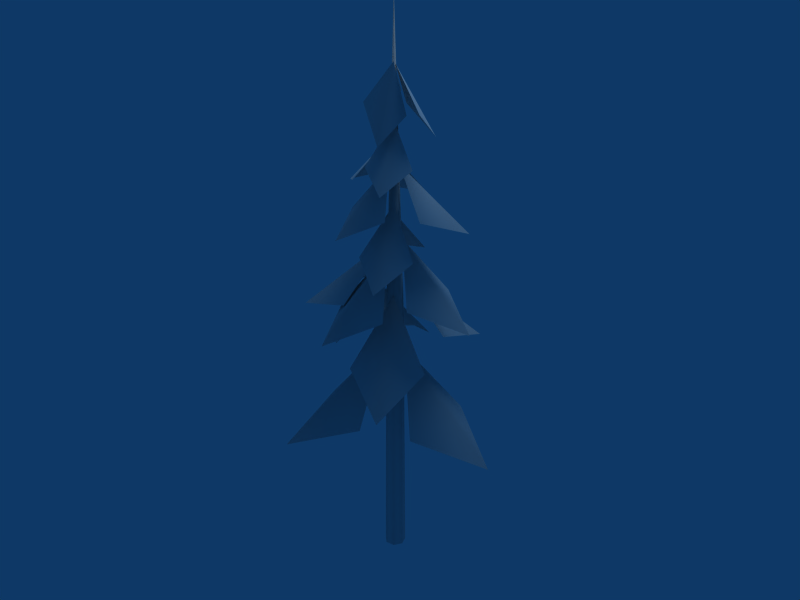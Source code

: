 # Source: pino.blend  (saved by Blender 2.79.0; exported with 4.5.12 LTS)
import bpy
from mathutils import Matrix  # noqa: F401  (used for matrix-valued properties, if any)

bpy.ops.wm.read_factory_settings(use_empty=True)
scene = bpy.context.scene
scene.name = 'Scene'

# ---- collections
col_collection_1 = bpy.data.collections.new('Collection 1'); scene.collection.children.link(col_collection_1)

# ---- materials (node trees are filled in below, after node groups)
mat_pino = bpy.data.materials.new('pino')
mat_pino.alpha_threshold = 0.0
mat_pino.roughness = 0.5

# ---- material node trees

# ---- world
world_world = bpy.data.worlds.new('World'); scene.world = world_world
world_world.color = (0.05656, 0.2208, 0.4)
world_world.use_sun_shadow = False
world_world.sun_shadow_jitter_overblur = 0.0
world_world.cycles.sampling_method = 'NONE'
world_world.cycles.sample_map_resolution = 256

# ---- lights
light_lamp = bpy.data.lights.new('Lamp', 'POINT')
light_lamp.transmission_factor = 0.0
light_lamp.energy = 100.0
light_lamp.shadow_buffer_clip_start = 0.5
light_lamp.shadow_soft_size = 1.0
light_lamp.shadow_maximum_resolution = 0.006
light_lamp.use_absolute_resolution = True
light_lamp.cycles.use_multiple_importance_sampling = False

# ---- meshes
me_cylinder = bpy.data.meshes.new('Cylinder')
me_cylinder.from_pydata([(0.1691, 0.1691, 0.0), (0.2377, -0.02678, 0.0), (0.1273, -0.2025, 0.0), (-0.079, -0.2258, 0.0), (-0.2258, -0.079, 0.0), (-0.2025, 0.1273, 0.0), (-0.02678, 0.2377, 0.0), (0.1383, 0.1383, 6.059), (0.1943, -0.02189, 6.059), (0.104, -0.1656, 6.059), (-0.06458, -0.1846, 6.059), (-0.1846, -0.06458, 6.059), (-0.1656, 0.104, 6.059), (-0.02189, 0.1943, 6.059), (2.384e-07, 6.706e-08, 12.95), (1.164, -0.8859, 3.771), (0.2655, 0.01274, 5.339), (1.164, 0.9114, 3.771), (2.582, 0.01274, 3.187), (-0.5443, 2.167, 3.229), (-1.001, 0.7848, 3.735), (-0.05542, 0.2189, 5.094), (0.5104, 1.164, 3.735), (-1.316, -0.5522, 3.905), (-0.111, -0.2218, 5.445), (0.2192, -1.426, 3.905), (-1.238, -2.2, 3.331), (1.162, -1.962, 4.727), (1.217, -0.4768, 5.244), (0.1292, -0.1901, 6.631), (-0.1573, -1.278, 5.244), (-1.083, 0.3725, 6.513), (-0.1042, -0.05003, 7.828), (-0.5269, -1.029, 6.513), (-1.911, -0.7668, 6.023), (-0.8462, 1.319, 7.002), (-0.8397, 0.2508, 7.374), (-0.04915, 0.07848, 8.372), (0.123, 0.8691, 7.374), (-0.2398, -0.8342, 7.644), (0.05089, -0.07914, 8.642), (0.8059, -0.3699, 7.644), (0.6494, -1.427, 7.272), (1.419, 0.6856, 8.11), (0.358, 0.8126, 8.482), (0.0883, 0.04977, 9.48), (0.8512, -0.2198, 8.482), (1.062, 0.344, 5.739), (0.1126, 0.1693, 6.93), (-0.06197, 1.119, 5.739), (1.112, 1.619, 5.296), (-0.5143, 0.7042, 9.063), (-0.08557, 0.01804, 10.06), (-0.7718, -0.4106, 9.063), (-1.523, 0.35, 8.691), (0.6164, -1.166, 9.26), (0.6959, -0.2707, 9.573), (0.04788, -0.0637, 10.41), (-0.1591, -0.7117, 9.573), (0.6661, -0.03173, 10.63), (0.03317, 0.005074, 11.52), (-0.07724, 0.4744, 10.61), (0.6431, 0.5205, 10.05), (0.2229, -0.7663, 10.08), (0.3321, -0.01907, 10.55), (0.01633, -0.03601, 11.57), (-0.3515, -0.5123, 10.81), (-0.9054, 0.9184, 5.244), (-0.2211, 0.02543, 6.631), (-1.114, -0.6588, 5.244), (-2.254, 0.2944, 4.727), (1.988, 0.01061, 6.235), (0.8973, 0.7019, 6.684), (0.2058, 0.01061, 7.89), (0.8973, -0.6807, 6.684), (-0.3588, -1.899, 5.972), (0.5098, -0.9823, 6.411), (-0.02367, -0.1887, 7.591), (-0.8172, -0.7224, 6.411), (-0.6365, -0.5632, 8.56), (-0.01697, -0.1466, 9.481), (0.3996, -0.7662, 8.56), (-0.2786, -1.482, 8.217), (0.2171, 0.9408, 5.3), (-0.07025, 0.1553, 6.332), (-0.8557, 0.4428, 5.3), (-0.7122, 1.538, 4.916), (-0.3002, 1.296, 8.427), (-0.5849, 0.478, 8.728), (-0.0281, 0.1323, 9.537), (0.3176, 0.6891, 8.728), (-0.2818, 0.5613, 10.81), (-0.03243, 0.01363, 11.57), (-0.1649, -0.2735, 10.55), (-0.7747, 0.1721, 10.08)], [], [(7, 1, 0), (8, 2, 1), (9, 3, 2), (10, 4, 3), (11, 5, 4), (12, 6, 5), (0, 13, 7), (7, 13, 14), (13, 12, 14), (12, 11, 14), (11, 10, 14), (10, 9, 14), (9, 8, 14), (8, 7, 14), (15, 18, 16), (16, 18, 17), (21, 19, 20), (22, 19, 21), (23, 26, 24), (24, 26, 25), (29, 27, 28), (30, 27, 29), (31, 34, 32), (32, 34, 33), (37, 35, 36), (38, 35, 37), (39, 42, 40), (40, 42, 41), (45, 43, 44), (46, 43, 45), (47, 50, 48), (48, 50, 49), (51, 54, 52), (52, 54, 53), (57, 55, 56), (58, 55, 57), (59, 62, 60), (60, 62, 61), (65, 63, 64), (66, 63, 65), (67, 70, 68), (68, 70, 69), (73, 71, 72), (74, 71, 73), (77, 75, 76), (78, 75, 77), (79, 82, 80), (80, 82, 81), (83, 86, 84), (84, 86, 85), (89, 87, 88), (90, 87, 89), (91, 94, 92), (92, 94, 93), (7, 8, 1), (8, 9, 2), (9, 10, 3), (10, 11, 4), (11, 12, 5), (12, 13, 6), (0, 6, 13)])
me_cylinder.polygons.foreach_set('use_smooth', [True] * 61)
_uv = me_cylinder.uv_layers.new(name='UVTex')
_uv.uv.foreach_set('vector', [0.2277, 0.4999, 0.1366, 0.0005768, 0.2042, 3.617e-07, 0.1644, 0.5044, 0.06869, 0.00157, 0.1366, 0.0005768, 0.09971, 0.5133, 0.0, 0.002745, 0.06869, 0.00157, 0.4847, 0.5255, 0.4066, 0.001809, 0.4742, 0.003383, 0.4181, 0.5123, 0.3392, 0.0006235, 0.4066, 0.001809, 0.3538, 0.5038, 0.2717, 0.0, 0.3392, 0.0006235, 0.2042, 3.617e-07, 0.2905, 0.4997, 0.2277, 0.4999, 0.2277, 0.4999, 0.2905, 0.4997, 0.2608, 1.0, 0.2905, 0.4997, 0.3538, 0.5038, 0.2608, 1.0, 0.3538, 0.5038, 0.4181, 0.5123, 0.2608, 1.0, 0.4181, 0.5123, 0.4847, 0.5255, 0.2608, 1.0, 0.03276, 0.5272, 0.09971, 0.5133, 0.2608, 1.0, 0.09971, 0.5133, 0.1644, 0.5044, 0.2608, 1.0, 0.1644, 0.5044, 0.2277, 0.4999, 0.2608, 1.0, 0.5153, 0.5011, 0.7522, 0.8288, 0.7472, 0.1699, 0.7472, 0.1699, 0.7522, 0.8288, 0.9841, 0.4976, 0.7472, 0.1699, 0.7522, 0.8288, 0.9841, 0.4976, 0.5153, 0.5011, 0.7522, 0.8288, 0.7472, 0.1699, 0.5153, 0.5011, 0.7522, 0.8288, 0.7472, 0.1699, 0.7472, 0.1699, 0.7522, 0.8288, 0.9841, 0.4976, 0.7472, 0.1699, 0.7522, 0.8288, 0.9841, 0.4976, 0.5153, 0.5011, 0.7522, 0.8288, 0.7472, 0.1699, 0.5153, 0.5011, 0.7522, 0.8288, 0.7472, 0.1699, 0.7472, 0.1699, 0.7522, 0.8288, 0.9841, 0.4976, 0.7472, 0.1699, 0.7522, 0.8288, 0.9841, 0.4976, 0.5153, 0.5011, 0.7522, 0.8288, 0.7472, 0.1699, 0.5153, 0.5011, 0.7522, 0.8288, 0.7472, 0.1699, 0.7472, 0.1699, 0.7522, 0.8288, 0.9841, 0.4976, 0.7472, 0.1699, 0.7522, 0.8288, 0.9841, 0.4976, 0.5153, 0.5011, 0.7522, 0.8288, 0.7472, 0.1699, 0.5153, 0.5011, 0.7522, 0.8288, 0.7472, 0.1699, 0.7472, 0.1699, 0.7522, 0.8288, 0.9841, 0.4976, 0.5153, 0.5011, 0.7522, 0.8288, 0.7472, 0.1699, 0.7472, 0.1699, 0.7522, 0.8288, 0.9841, 0.4976, 0.7472, 0.1699, 0.7522, 0.8288, 0.9841, 0.4976, 0.5153, 0.5011, 0.7522, 0.8288, 0.7472, 0.1699, 0.5153, 0.5011, 0.7522, 0.8288, 0.7472, 0.1699, 0.7472, 0.1699, 0.7522, 0.8288, 0.9841, 0.4976, 0.7472, 0.1699, 0.7522, 0.8288, 0.9841, 0.4976, 0.5153, 0.5011, 0.7522, 0.8288, 0.7472, 0.1699, 0.5153, 0.5011, 0.7522, 0.8288, 0.7472, 0.1699, 0.7472, 0.1699, 0.7522, 0.8288, 0.9841, 0.4976, 0.7472, 0.1699, 0.7522, 0.8288, 0.9841, 0.4976, 0.5153, 0.5011, 0.7522, 0.8288, 0.7472, 0.1699, 0.7472, 0.1699, 0.7522, 0.8288, 0.9841, 0.4976, 0.5153, 0.5011, 0.7522, 0.8288, 0.7472, 0.1699, 0.5153, 0.5011, 0.7522, 0.8288, 0.7472, 0.1699, 0.7472, 0.1699, 0.7522, 0.8288, 0.9841, 0.4976, 0.5153, 0.5011, 0.7522, 0.8288, 0.7472, 0.1699, 0.7472, 0.1699, 0.7522, 0.8288, 0.9841, 0.4976, 0.7472, 0.1699, 0.7522, 0.8288, 0.9841, 0.4976, 0.5153, 0.5011, 0.7522, 0.8288, 0.7472, 0.1699, 0.5153, 0.5011, 0.7522, 0.8288, 0.7472, 0.1699, 0.7472, 0.1699, 0.7522, 0.8288, 0.9841, 0.4976, 0.2277, 0.4999, 0.1644, 0.5044, 0.1366, 0.0005768, 0.1644, 0.5044, 0.09971, 0.5133, 0.06869, 0.00157, 0.09971, 0.5133, 0.03276, 0.5272, 0.0, 0.002745, 0.4847, 0.5255, 0.4181, 0.5123, 0.4066, 0.001809, 0.4181, 0.5123, 0.3538, 0.5038, 0.3392, 0.0006235, 0.3538, 0.5038, 0.2905, 0.4997, 0.2717, 0.0, 0.2042, 3.617e-07, 0.2717, 0.0, 0.2905, 0.4997])
me_cylinder.materials.append(mat_pino)
me_cylinder.use_remesh_preserve_volume = False
me_cylinder.use_remesh_preserve_attributes = False
me_cylinder.use_mirror_vertex_groups = False
me_cylinder.update()

# ---- objects
ob_lamp = bpy.data.objects.new('Lamp', light_lamp)
ob_pino = bpy.data.objects.new('pino', me_cylinder)

# ---- transforms, parenting, visibility, modifiers, constraints
ob_lamp.location = (0.006911, 1.315, 4.255)
ob_lamp.lock_rotations_4d = False
ob_lamp.empty_display_type = 'ARROWS'
ob_lamp.lineart.crease_threshold = 0.0
ob_pino.location = (0.0, 0.0, 0.0)
ob_pino.scale = (0.2068, 0.207, 0.207)
ob_pino.lock_rotations_4d = False
ob_pino.empty_display_type = 'ARROWS'
ob_pino.lineart.crease_threshold = 0.0

# ---- collection membership
col_collection_1.objects.link(ob_lamp)
col_collection_1.objects.link(ob_pino)

# ---- scene / render settings (as saved in the file)
scene.frame_start = 1; scene.frame_end = 250; scene.frame_set(1)
scene.render.engine = 'BLENDER_EEVEE_NEXT'
scene.render.image_settings.file_format = 'JPEG'
scene.render.image_settings.color_mode = 'RGB'
scene.render.image_settings.compression = 90
scene.render.resolution_x = 800
scene.render.resolution_y = 600
scene.render.pixel_aspect_x = 100.0
scene.render.pixel_aspect_y = 100.0
scene.render.fps = 25
scene.render.dither_intensity = 0.0
scene.render.use_compositing = False
scene.render.use_sequencer = False
scene.render.bake_margin = 2
scene.render.bake_bias = 0.0
scene.render.use_stamp_time = False
scene.render.use_stamp_date = False
scene.render.use_stamp_frame = False
scene.render.use_stamp_camera = False
scene.render.use_stamp_scene = False
scene.render.use_stamp_filename = False
scene.render.use_stamp_render_time = False
scene.render.stamp_font_size = 0
scene.cycles.use_denoising = False
scene.cycles.samples = 10
scene.cycles.sampling_pattern = 'TABULATED_SOBOL'
scene.cycles.light_sampling_threshold = 0.0
scene.cycles.use_adaptive_sampling = False
scene.cycles.use_light_tree = False
scene.cycles.blur_glossy = 0.0
scene.cycles.volume_bounces = 1
scene.cycles.pixel_filter_type = 'GAUSSIAN'
scene.cycles.sample_clamp_indirect = 0.0
scene.view_settings.view_transform = 'Raw'
bpy.context.view_layer.update()

# ---- added for rendering (the .blend has no active camera): camera
cam_auto = bpy.data.cameras.new('AutoCamera')
cam_auto.lens = 50.0
cam_auto.sensor_width = 36.0
cam_auto.clip_end = 1000.0
ob_auto_camera = bpy.data.objects.new('AutoCamera', cam_auto)
scene.collection.objects.link(ob_auto_camera)
ob_auto_camera.location = (2.80958, -3.33425, 3.56053)
ob_auto_camera.rotation_euler = (1.09748, -7.21219e-08, 0.694738)
scene.camera = ob_auto_camera
bpy.context.view_layer.update()

